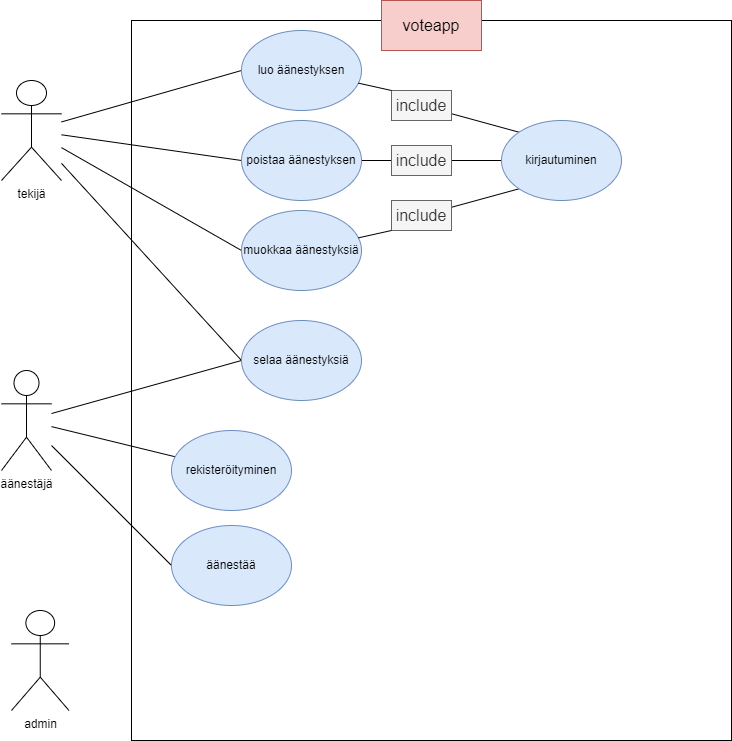

The diagram above was exported from draw.io. Its source (the exported page's mxGraphModel, read from the mxfile embedded in the PNG):
<mxGraphModel dx="1422" dy="754" grid="1" gridSize="10" guides="1" tooltips="1" connect="1" arrows="1" fold="1" page="1" pageScale="1" pageWidth="827" pageHeight="1169" math="0" shadow="0">
  <root>
    <mxCell id="0" />
    <mxCell id="1" parent="0" />
    <mxCell id="SDUTjlr_s--30m45x4l9-1" value="" style="rounded=0;whiteSpace=wrap;html=1;" parent="1" vertex="1">
      <mxGeometry x="200" y="40" width="600" height="720" as="geometry" />
    </mxCell>
    <mxCell id="SDUTjlr_s--30m45x4l9-22" style="edgeStyle=none;rounded=0;orthogonalLoop=1;jettySize=auto;html=1;entryX=0;entryY=0.5;entryDx=0;entryDy=0;fontSize=16;endArrow=none;endFill=0;" parent="1" source="SDUTjlr_s--30m45x4l9-3" target="SDUTjlr_s--30m45x4l9-10" edge="1">
      <mxGeometry relative="1" as="geometry" />
    </mxCell>
    <mxCell id="SDUTjlr_s--30m45x4l9-23" style="edgeStyle=none;rounded=0;orthogonalLoop=1;jettySize=auto;html=1;entryX=0;entryY=0.5;entryDx=0;entryDy=0;fontSize=16;endArrow=none;endFill=0;" parent="1" source="SDUTjlr_s--30m45x4l9-3" target="SDUTjlr_s--30m45x4l9-14" edge="1">
      <mxGeometry relative="1" as="geometry" />
    </mxCell>
    <mxCell id="SDUTjlr_s--30m45x4l9-24" style="edgeStyle=none;rounded=0;orthogonalLoop=1;jettySize=auto;html=1;entryX=0;entryY=0.5;entryDx=0;entryDy=0;fontSize=16;endArrow=none;endFill=0;" parent="1" source="SDUTjlr_s--30m45x4l9-3" target="SDUTjlr_s--30m45x4l9-13" edge="1">
      <mxGeometry relative="1" as="geometry" />
    </mxCell>
    <mxCell id="SDUTjlr_s--30m45x4l9-25" style="edgeStyle=none;rounded=0;orthogonalLoop=1;jettySize=auto;html=1;entryX=0;entryY=0.5;entryDx=0;entryDy=0;fontSize=16;endArrow=none;endFill=0;" parent="1" source="SDUTjlr_s--30m45x4l9-3" target="SDUTjlr_s--30m45x4l9-12" edge="1">
      <mxGeometry relative="1" as="geometry" />
    </mxCell>
    <mxCell id="SDUTjlr_s--30m45x4l9-3" value="tekijä" style="shape=umlActor;verticalLabelPosition=bottom;verticalAlign=top;html=1;" parent="1" vertex="1">
      <mxGeometry x="70" y="100" width="60" height="100" as="geometry" />
    </mxCell>
    <mxCell id="SDUTjlr_s--30m45x4l9-8" value="admin" style="shape=umlActor;verticalLabelPosition=bottom;verticalAlign=top;html=1;" parent="1" vertex="1">
      <mxGeometry x="80" y="630" width="57.5" height="100" as="geometry" />
    </mxCell>
    <mxCell id="SDUTjlr_s--30m45x4l9-19" style="rounded=0;orthogonalLoop=1;jettySize=auto;html=1;entryX=0;entryY=0.5;entryDx=0;entryDy=0;fontSize=16;endArrow=none;endFill=0;" parent="1" source="SDUTjlr_s--30m45x4l9-9" target="SDUTjlr_s--30m45x4l9-16" edge="1">
      <mxGeometry relative="1" as="geometry" />
    </mxCell>
    <mxCell id="SDUTjlr_s--30m45x4l9-20" style="edgeStyle=none;rounded=0;orthogonalLoop=1;jettySize=auto;html=1;fontSize=16;endArrow=none;endFill=0;" parent="1" source="SDUTjlr_s--30m45x4l9-9" target="SDUTjlr_s--30m45x4l9-17" edge="1">
      <mxGeometry relative="1" as="geometry" />
    </mxCell>
    <mxCell id="SDUTjlr_s--30m45x4l9-21" style="edgeStyle=none;rounded=0;orthogonalLoop=1;jettySize=auto;html=1;fontSize=16;endArrow=none;endFill=0;entryX=0;entryY=0.5;entryDx=0;entryDy=0;" parent="1" source="SDUTjlr_s--30m45x4l9-9" target="SDUTjlr_s--30m45x4l9-12" edge="1">
      <mxGeometry relative="1" as="geometry" />
    </mxCell>
    <mxCell id="SDUTjlr_s--30m45x4l9-9" value="äänestäjä" style="shape=umlActor;verticalLabelPosition=bottom;verticalAlign=top;html=1;" parent="1" vertex="1">
      <mxGeometry x="70" y="390" width="50" height="100" as="geometry" />
    </mxCell>
    <mxCell id="SDUTjlr_s--30m45x4l9-27" style="edgeStyle=none;rounded=0;orthogonalLoop=1;jettySize=auto;html=1;entryX=0;entryY=0;entryDx=0;entryDy=0;fontSize=16;endArrow=none;endFill=0;startArrow=none;" parent="1" source="SDUTjlr_s--30m45x4l9-29" target="SDUTjlr_s--30m45x4l9-18" edge="1">
      <mxGeometry relative="1" as="geometry" />
    </mxCell>
    <mxCell id="SDUTjlr_s--30m45x4l9-10" value="luo äänestyksen" style="ellipse;whiteSpace=wrap;html=1;fillColor=#dae8fc;strokeColor=#6c8ebf;" parent="1" vertex="1">
      <mxGeometry x="310" y="50" width="120" height="80" as="geometry" />
    </mxCell>
    <mxCell id="SDUTjlr_s--30m45x4l9-11" value="voteapp" style="text;html=1;strokeColor=#b85450;fillColor=#f8cecc;align=center;verticalAlign=middle;whiteSpace=wrap;rounded=0;fontSize=16;" parent="1" vertex="1">
      <mxGeometry x="450" y="20" width="100" height="50" as="geometry" />
    </mxCell>
    <mxCell id="SDUTjlr_s--30m45x4l9-12" value="selaa äänestyksiä" style="ellipse;whiteSpace=wrap;html=1;fillColor=#dae8fc;strokeColor=#6c8ebf;" parent="1" vertex="1">
      <mxGeometry x="310" y="340" width="120" height="80" as="geometry" />
    </mxCell>
    <mxCell id="SDUTjlr_s--30m45x4l9-28" style="edgeStyle=none;rounded=0;orthogonalLoop=1;jettySize=auto;html=1;fontSize=16;endArrow=none;endFill=0;entryX=0;entryY=1;entryDx=0;entryDy=0;startArrow=none;" parent="1" source="SDUTjlr_s--30m45x4l9-31" target="SDUTjlr_s--30m45x4l9-18" edge="1">
      <mxGeometry relative="1" as="geometry" />
    </mxCell>
    <mxCell id="SDUTjlr_s--30m45x4l9-13" value="muokkaa äänestyksiä" style="ellipse;whiteSpace=wrap;html=1;fillColor=#dae8fc;strokeColor=#6c8ebf;" parent="1" vertex="1">
      <mxGeometry x="310" y="230" width="120" height="80" as="geometry" />
    </mxCell>
    <mxCell id="SDUTjlr_s--30m45x4l9-26" style="edgeStyle=none;rounded=0;orthogonalLoop=1;jettySize=auto;html=1;fontSize=16;endArrow=none;endFill=0;" parent="1" source="SDUTjlr_s--30m45x4l9-14" target="SDUTjlr_s--30m45x4l9-18" edge="1">
      <mxGeometry relative="1" as="geometry" />
    </mxCell>
    <mxCell id="SDUTjlr_s--30m45x4l9-14" value="poistaa äänestyksen" style="ellipse;whiteSpace=wrap;html=1;fillColor=#dae8fc;strokeColor=#6c8ebf;" parent="1" vertex="1">
      <mxGeometry x="310" y="140" width="120" height="80" as="geometry" />
    </mxCell>
    <mxCell id="SDUTjlr_s--30m45x4l9-16" value="äänestää" style="ellipse;whiteSpace=wrap;html=1;fillColor=#dae8fc;strokeColor=#6c8ebf;" parent="1" vertex="1">
      <mxGeometry x="240" y="545" width="120" height="80" as="geometry" />
    </mxCell>
    <mxCell id="SDUTjlr_s--30m45x4l9-17" value="rekisteröityminen" style="ellipse;whiteSpace=wrap;html=1;fillColor=#dae8fc;strokeColor=#6c8ebf;" parent="1" vertex="1">
      <mxGeometry x="240" y="450" width="120" height="80" as="geometry" />
    </mxCell>
    <mxCell id="SDUTjlr_s--30m45x4l9-18" value="kirjautuminen" style="ellipse;whiteSpace=wrap;html=1;fillColor=#dae8fc;strokeColor=#6c8ebf;" parent="1" vertex="1">
      <mxGeometry x="570" y="140" width="120" height="80" as="geometry" />
    </mxCell>
    <mxCell id="SDUTjlr_s--30m45x4l9-30" value="include" style="text;html=1;align=center;verticalAlign=middle;whiteSpace=wrap;rounded=0;fontSize=16;fillColor=#f5f5f5;fontColor=#333333;strokeColor=#666666;" parent="1" vertex="1">
      <mxGeometry x="460" y="165" width="60" height="30" as="geometry" />
    </mxCell>
    <mxCell id="SDUTjlr_s--30m45x4l9-31" value="include" style="text;html=1;align=center;verticalAlign=middle;whiteSpace=wrap;rounded=0;fontSize=16;fillColor=#f5f5f5;fontColor=#333333;strokeColor=#666666;" parent="1" vertex="1">
      <mxGeometry x="460" y="220" width="60" height="30" as="geometry" />
    </mxCell>
    <mxCell id="SDUTjlr_s--30m45x4l9-32" value="" style="edgeStyle=none;rounded=0;orthogonalLoop=1;jettySize=auto;html=1;fontSize=16;endArrow=none;endFill=0;entryX=0;entryY=1;entryDx=0;entryDy=0;" parent="1" source="SDUTjlr_s--30m45x4l9-13" target="SDUTjlr_s--30m45x4l9-31" edge="1">
      <mxGeometry relative="1" as="geometry">
        <mxPoint x="425.28612577587614" y="254.45873883719605" as="sourcePoint" />
        <mxPoint x="587.5735931288073" y="208.2842712474619" as="targetPoint" />
      </mxGeometry>
    </mxCell>
    <mxCell id="SDUTjlr_s--30m45x4l9-29" value="include" style="text;html=1;align=center;verticalAlign=middle;whiteSpace=wrap;rounded=0;fontSize=16;fillColor=#f5f5f5;fontColor=#333333;strokeColor=#666666;" parent="1" vertex="1">
      <mxGeometry x="460" y="110" width="60" height="30" as="geometry" />
    </mxCell>
    <mxCell id="SDUTjlr_s--30m45x4l9-33" value="" style="edgeStyle=none;rounded=0;orthogonalLoop=1;jettySize=auto;html=1;entryX=0;entryY=0;entryDx=0;entryDy=0;fontSize=16;endArrow=none;endFill=0;" parent="1" source="SDUTjlr_s--30m45x4l9-10" target="SDUTjlr_s--30m45x4l9-29" edge="1">
      <mxGeometry relative="1" as="geometry">
        <mxPoint x="425.28612577587614" y="105.54126116280395" as="sourcePoint" />
        <mxPoint x="587.5735931288073" y="151.7157287525381" as="targetPoint" />
      </mxGeometry>
    </mxCell>
  </root>
</mxGraphModel>